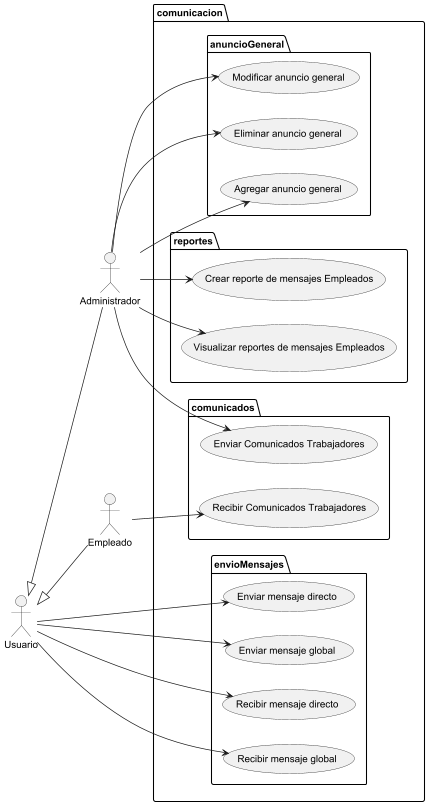

The diagram above was rendered by PlantUML. Its source (embedded in the PNG):
@startuml

left to right direction

actor "Usuario" as usuarioNombre
actor "Administrador" as administradorNombre
actor "Empleado" as empleadoNombre
package comunicacion{
package envioMensajes{

usecase "Enviar mensaje directo" as mensajeDirecto
usecase "Enviar mensaje global" as mensajeGlobal
usecase "Recibir mensaje directo" as recibirmsjDirecto
usecase "Recibir mensaje global" as recibirmsjGlobal
}

package comunicados{
usecase "Enviar Comunicados Trabajadores" as comunicadoTrabajadores
usecase "Recibir Comunicados Trabajadores" as recibirComunicadoTrabajadores
}
package anuncioGeneral{
usecase "Modificar anuncio general" as modAnuncioGeneral
usecase "Eliminar anuncio general" as delAnuncioGeneral
usecase "Agregar anuncio general" as addAnuncioGeneral

}
package reportes{
usecase "Crear reporte de mensajes Empleados" as creaReporte
usecase "Visualizar reportes de mensajes Empleados" as visualizarReporte
}
}

administradorNombre -u-|> usuarioNombre
empleadoNombre -u-|> usuarioNombre

administradorNombre --> comunicadoTrabajadores
empleadoNombre --> recibirComunicadoTrabajadores
usuarioNombre --> mensajeGlobal
usuarioNombre --> mensajeDirecto
usuarioNombre --> recibirmsjGlobal
usuarioNombre --> recibirmsjDirecto

administradorNombre --> modAnuncioGeneral
administradorNombre --> delAnuncioGeneral
administradorNombre --> addAnuncioGeneral
administradorNombre --> visualizarReporte
administradorNombre --> creaReporte

@enduml